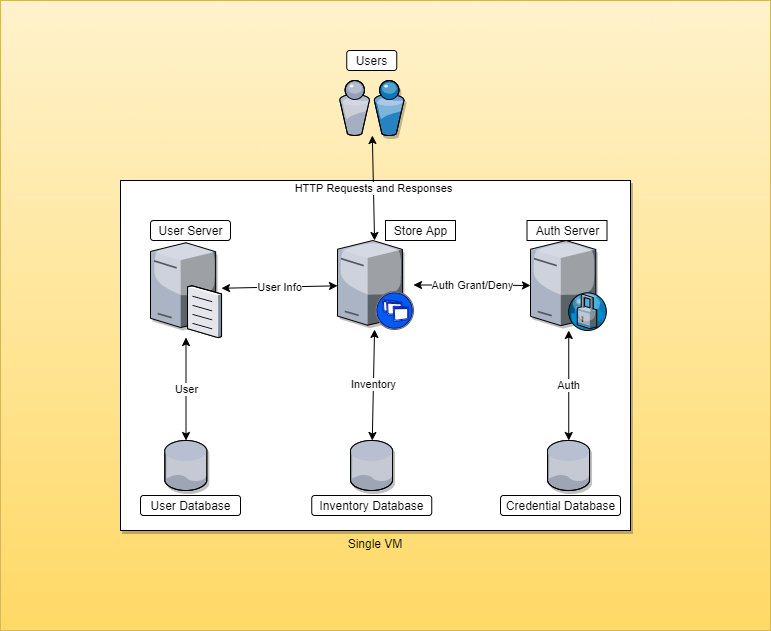

The diagram above was exported from draw.io. Its source (the exported page's mxGraphModel, read from the mxfile embedded in the PNG):
<mxGraphModel dx="1422" dy="705" grid="1" gridSize="10" guides="1" tooltips="1" connect="1" arrows="1" fold="1" page="1" pageScale="1" pageWidth="1100" pageHeight="850" background="#ffffff" math="0" shadow="0">
  <root>
    <mxCell id="0" />
    <mxCell id="1" parent="0" />
    <mxCell id="hxckjhjIwWaQJtSVYYqC-3" value="" style="whiteSpace=wrap;html=1;fillColor=#fff2cc;strokeColor=#d6b656;gradientColor=#ffd966;" vertex="1" parent="1">
      <mxGeometry x="30" y="30" width="770" height="630" as="geometry" />
    </mxCell>
    <mxCell id="qooCzj0sSRNJPpl9ZEZt-58" value="Single VM" style="rounded=0;whiteSpace=wrap;html=1;shadow=1;strokeColor=#000000;fillColor=#ffffff;labelPosition=center;verticalLabelPosition=bottom;align=center;verticalAlign=top;" parent="1" vertex="1">
      <mxGeometry x="150" y="210" width="510" height="350" as="geometry" />
    </mxCell>
    <mxCell id="qooCzj0sSRNJPpl9ZEZt-43" value="HTTP Requests and Responses" style="edgeStyle=none;rounded=0;orthogonalLoop=1;jettySize=auto;html=1;startArrow=classic;startFill=1;" parent="1" source="qooCzj0sSRNJPpl9ZEZt-1" target="qooCzj0sSRNJPpl9ZEZt-18" edge="1">
      <mxGeometry relative="1" as="geometry">
        <mxPoint x="850" y="130.61607142857144" as="targetPoint" />
      </mxGeometry>
    </mxCell>
    <mxCell id="qooCzj0sSRNJPpl9ZEZt-1" value="" style="verticalLabelPosition=top;aspect=fixed;html=1;verticalAlign=bottom;strokeColor=none;align=center;outlineConnect=0;shape=mxgraph.citrix.users;shadow=1;labelPosition=center;" parent="1" vertex="1">
      <mxGeometry x="369" y="110" width="64.5" height="55" as="geometry" />
    </mxCell>
    <mxCell id="qooCzj0sSRNJPpl9ZEZt-26" value="Inventory" style="edgeStyle=none;rounded=0;orthogonalLoop=1;jettySize=auto;html=1;startArrow=classic;startFill=1;" parent="1" source="qooCzj0sSRNJPpl9ZEZt-4" target="qooCzj0sSRNJPpl9ZEZt-18" edge="1">
      <mxGeometry relative="1" as="geometry">
        <mxPoint x="410" y="277" as="targetPoint" />
      </mxGeometry>
    </mxCell>
    <mxCell id="qooCzj0sSRNJPpl9ZEZt-4" value="" style="verticalLabelPosition=bottom;aspect=fixed;html=1;verticalAlign=top;strokeColor=none;align=center;outlineConnect=0;shape=mxgraph.citrix.database;shadow=1;" parent="1" vertex="1">
      <mxGeometry x="380" y="470" width="42.5" height="50" as="geometry" />
    </mxCell>
    <mxCell id="qooCzj0sSRNJPpl9ZEZt-29" value="Auth" style="edgeStyle=none;rounded=0;orthogonalLoop=1;jettySize=auto;html=1;startArrow=classic;startFill=1;" parent="1" source="qooCzj0sSRNJPpl9ZEZt-14" target="hxckjhjIwWaQJtSVYYqC-1" edge="1">
      <mxGeometry relative="1" as="geometry" />
    </mxCell>
    <mxCell id="qooCzj0sSRNJPpl9ZEZt-14" value="" style="verticalLabelPosition=bottom;aspect=fixed;html=1;verticalAlign=top;strokeColor=none;align=center;outlineConnect=0;shape=mxgraph.citrix.proxy_server;fillColor=#ffffff;shadow=1;" parent="1" vertex="1">
      <mxGeometry x="560" y="270" width="76.5" height="90" as="geometry" />
    </mxCell>
    <mxCell id="qooCzj0sSRNJPpl9ZEZt-28" value="User" style="edgeStyle=none;rounded=0;orthogonalLoop=1;jettySize=auto;html=1;startArrow=classic;startFill=1;" parent="1" source="qooCzj0sSRNJPpl9ZEZt-16" target="hxckjhjIwWaQJtSVYYqC-2" edge="1">
      <mxGeometry relative="1" as="geometry" />
    </mxCell>
    <mxCell id="qooCzj0sSRNJPpl9ZEZt-16" value="" style="verticalLabelPosition=bottom;aspect=fixed;html=1;verticalAlign=top;strokeColor=none;align=center;outlineConnect=0;shape=mxgraph.citrix.file_server;fillColor=#ffffff;shadow=1;" parent="1" vertex="1">
      <mxGeometry x="180" y="270" width="71" height="97" as="geometry" />
    </mxCell>
    <mxCell id="qooCzj0sSRNJPpl9ZEZt-22" value="Auth Grant/Deny" style="edgeStyle=orthogonalEdgeStyle;rounded=0;orthogonalLoop=1;jettySize=auto;html=1;startArrow=classic;startFill=1;" parent="1" source="qooCzj0sSRNJPpl9ZEZt-18" target="qooCzj0sSRNJPpl9ZEZt-14" edge="1">
      <mxGeometry relative="1" as="geometry" />
    </mxCell>
    <mxCell id="qooCzj0sSRNJPpl9ZEZt-24" value="User Info" style="rounded=0;orthogonalLoop=1;jettySize=auto;html=1;startArrow=classic;startFill=1;" parent="1" source="qooCzj0sSRNJPpl9ZEZt-18" target="qooCzj0sSRNJPpl9ZEZt-16" edge="1">
      <mxGeometry relative="1" as="geometry" />
    </mxCell>
    <mxCell id="qooCzj0sSRNJPpl9ZEZt-18" value="" style="verticalLabelPosition=top;aspect=fixed;html=1;verticalAlign=bottom;strokeColor=none;align=left;outlineConnect=0;shape=mxgraph.citrix.xenapp_server;fillColor=#ffffff;shadow=1;labelPosition=right;" parent="1" vertex="1">
      <mxGeometry x="367" y="270" width="76" height="89" as="geometry" />
    </mxCell>
    <mxCell id="hxckjhjIwWaQJtSVYYqC-1" value="" style="verticalLabelPosition=bottom;aspect=fixed;html=1;verticalAlign=top;strokeColor=none;align=center;outlineConnect=0;shape=mxgraph.citrix.database;shadow=1;" vertex="1" parent="1">
      <mxGeometry x="577" y="470" width="42.5" height="50" as="geometry" />
    </mxCell>
    <mxCell id="hxckjhjIwWaQJtSVYYqC-2" value="" style="verticalLabelPosition=bottom;aspect=fixed;html=1;verticalAlign=top;strokeColor=none;align=center;outlineConnect=0;shape=mxgraph.citrix.database;shadow=1;" vertex="1" parent="1">
      <mxGeometry x="194.25" y="470" width="42.5" height="50" as="geometry" />
    </mxCell>
    <mxCell id="hxckjhjIwWaQJtSVYYqC-4" value="Inventory Database" style="text;html=1;resizable=0;autosize=1;align=center;verticalAlign=middle;points=[];fillColor=none;strokeColor=default;rounded=1;" vertex="1" parent="1">
      <mxGeometry x="341.25" y="525" width="120" height="20" as="geometry" />
    </mxCell>
    <mxCell id="hxckjhjIwWaQJtSVYYqC-5" value="Credential Database" style="text;html=1;resizable=0;autosize=1;align=center;verticalAlign=middle;points=[];fillColor=none;strokeColor=default;rounded=1;" vertex="1" parent="1">
      <mxGeometry x="530" y="525" width="120" height="20" as="geometry" />
    </mxCell>
    <mxCell id="hxckjhjIwWaQJtSVYYqC-6" value="User Database" style="text;html=1;resizable=0;autosize=1;align=center;verticalAlign=middle;points=[];fillColor=none;strokeColor=default;rounded=1;" vertex="1" parent="1">
      <mxGeometry x="170" y="525" width="100" height="20" as="geometry" />
    </mxCell>
    <mxCell id="hxckjhjIwWaQJtSVYYqC-7" value="User Server" style="text;html=1;resizable=0;autosize=1;align=center;verticalAlign=middle;points=[];fillColor=none;strokeColor=default;rounded=1;" vertex="1" parent="1">
      <mxGeometry x="180" y="250" width="80" height="20" as="geometry" />
    </mxCell>
    <mxCell id="hxckjhjIwWaQJtSVYYqC-8" value="Auth Server" style="text;html=1;resizable=0;autosize=1;align=center;verticalAlign=middle;points=[];fillColor=none;strokeColor=default;rounded=1;arcSize=0;" vertex="1" parent="1">
      <mxGeometry x="556.5" y="250" width="80" height="20" as="geometry" />
    </mxCell>
    <mxCell id="hxckjhjIwWaQJtSVYYqC-9" value="&lt;span style=&quot;text-align: left&quot;&gt;Store App&lt;/span&gt;" style="text;html=1;resizable=0;autosize=1;align=center;verticalAlign=middle;points=[];fillColor=none;strokeColor=default;rounded=1;arcSize=0;" vertex="1" parent="1">
      <mxGeometry x="415" y="250" width="70" height="20" as="geometry" />
    </mxCell>
    <mxCell id="hxckjhjIwWaQJtSVYYqC-10" value="Users" style="text;html=1;align=center;verticalAlign=middle;resizable=0;points=[];autosize=1;strokeColor=default;fillColor=default;rounded=1;" vertex="1" parent="1">
      <mxGeometry x="376.25" y="80" width="50" height="20" as="geometry" />
    </mxCell>
  </root>
</mxGraphModel>